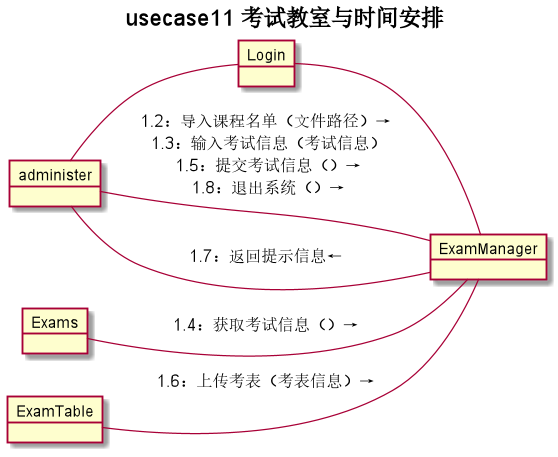

The diagram above was rendered by PlantUML. Its source (embedded in the PNG):
@startuml
title usecase11 **考试教室与时间安排**
left to right direction
object administer
object Login
object ExamManager
object Exams
object ExamTable
administer - Login:"1：登入系统（账号，密码）→"
Login - ExamManager:"1.1：进入课程管理界面（）"
Exams -- ExamManager:"1.4：获取考试信息（）→"
administer -- ExamManager:"1.2：导入课程名单（文件路径）→\n 1.3：输入考试信息（考试信息）\n 1.5：提交考试信息（）→\n 1.8：退出系统（）→"
ExamManager -- administer:"1.7：返回提示信息←"
ExamTable--ExamManager:"1.6：上传考表（考表信息）→"

@enduml